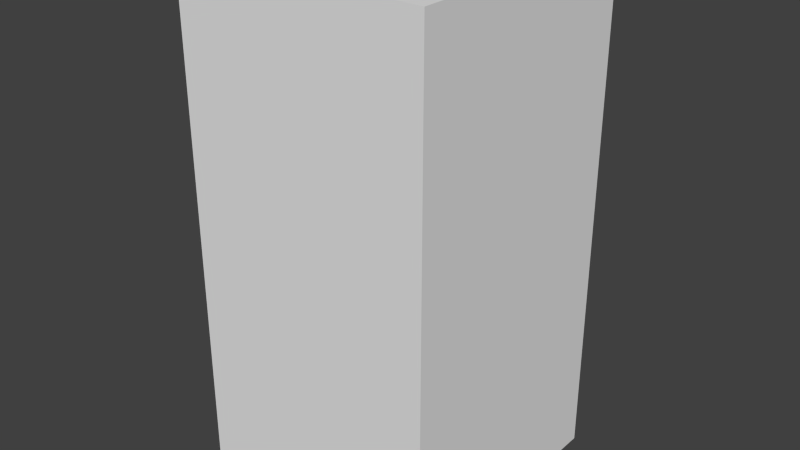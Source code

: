 # Source: blueHouseSeven.blend  (saved by Blender 2.68.0; exported with 4.5.12 LTS)
import bpy
from mathutils import Matrix  # noqa: F401  (used for matrix-valued properties, if any)

bpy.ops.wm.read_factory_settings(use_empty=True)
scene = bpy.context.scene
scene.name = 'Scene'

# ---- collections
col_collection_1 = bpy.data.collections.new('Collection 1'); scene.collection.children.link(col_collection_1)

# ---- world
world_world = bpy.data.worlds.new('World'); scene.world = world_world
world_world.color = (0.05088, 0.05088, 0.05088)
world_world.use_sun_shadow = False
world_world.sun_shadow_jitter_overblur = 0.0
world_world.cycles.sampling_method = 'MANUAL'
world_world.cycles.sample_map_resolution = 256

# ---- meshes
me_bluehouseseven = bpy.data.meshes.new('blueHouseSeven')
me_bluehouseseven.from_pydata([(-0.5, -0.5, -1.0), (-0.5, 0.5, -1.0), (0.5, 0.5, -1.0), (0.5, -0.5, -1.0), (-0.5, -0.5, 1.0), (-0.5, 0.5, 1.0), (0.5, 0.5, 1.0), (0.5, -0.5, 1.0)], [], [(4, 5, 1, 0), (5, 6, 2, 1), (6, 7, 3, 2), (7, 4, 0, 3), (0, 1, 2, 3), (7, 6, 5, 4)])
me_bluehouseseven.use_remesh_preserve_volume = False
me_bluehouseseven.use_remesh_preserve_attributes = False
me_bluehouseseven.use_mirror_vertex_groups = False
me_bluehouseseven.update()

# ---- objects
ob_bluehouseseven = bpy.data.objects.new('blueHouseSeven', me_bluehouseseven)

# ---- transforms, parenting, visibility, modifiers, constraints
ob_bluehouseseven.location = (0.0, 0.0, 0.0)
ob_bluehouseseven.lineart.crease_threshold = 0.0

# ---- collection membership
col_collection_1.objects.link(ob_bluehouseseven)

# ---- scene / render settings (as saved in the file)
scene.frame_start = 1; scene.frame_end = 250; scene.frame_set(1)
scene.render.engine = 'BLENDER_EEVEE_NEXT'
scene.render.image_settings.color_mode = 'RGB'
scene.render.image_settings.compression = 90
scene.render.resolution_percentage = 50
scene.render.dither_intensity = 0.0
scene.cycles.use_denoising = False
scene.cycles.samples = 10
scene.cycles.sampling_pattern = 'TABULATED_SOBOL'
scene.cycles.light_sampling_threshold = 0.0
scene.cycles.use_adaptive_sampling = False
scene.cycles.use_light_tree = False
scene.cycles.blur_glossy = 0.0
scene.cycles.volume_bounces = 1
scene.cycles.pixel_filter_type = 'GAUSSIAN'
scene.cycles.sample_clamp_indirect = 0.0
scene.view_settings.view_transform = 'Standard'
bpy.context.view_layer.update()

# ---- added for rendering (the .blend has no active camera and no usable light): camera, sun
cam_auto = bpy.data.cameras.new('AutoCamera')
cam_auto.lens = 50.0
cam_auto.sensor_width = 36.0
cam_auto.clip_end = 1000.0
ob_auto_camera = bpy.data.objects.new('AutoCamera', cam_auto)
scene.collection.objects.link(ob_auto_camera)
ob_auto_camera.location = (2.26633, -2.71959, 1.81306)
ob_auto_camera.rotation_euler = (1.09748, -7.21219e-08, 0.694738)
scene.camera = ob_auto_camera
light_auto_sun = bpy.data.lights.new('AutoSun', 'SUN')
light_auto_sun.energy = 3.0
light_auto_sun.angle = 0.0523599
ob_auto_sun = bpy.data.objects.new('AutoSun', light_auto_sun)
scene.collection.objects.link(ob_auto_sun)
ob_auto_sun.rotation_euler = (0.872665, 0.174533, 0.523599)
bpy.context.view_layer.update()
